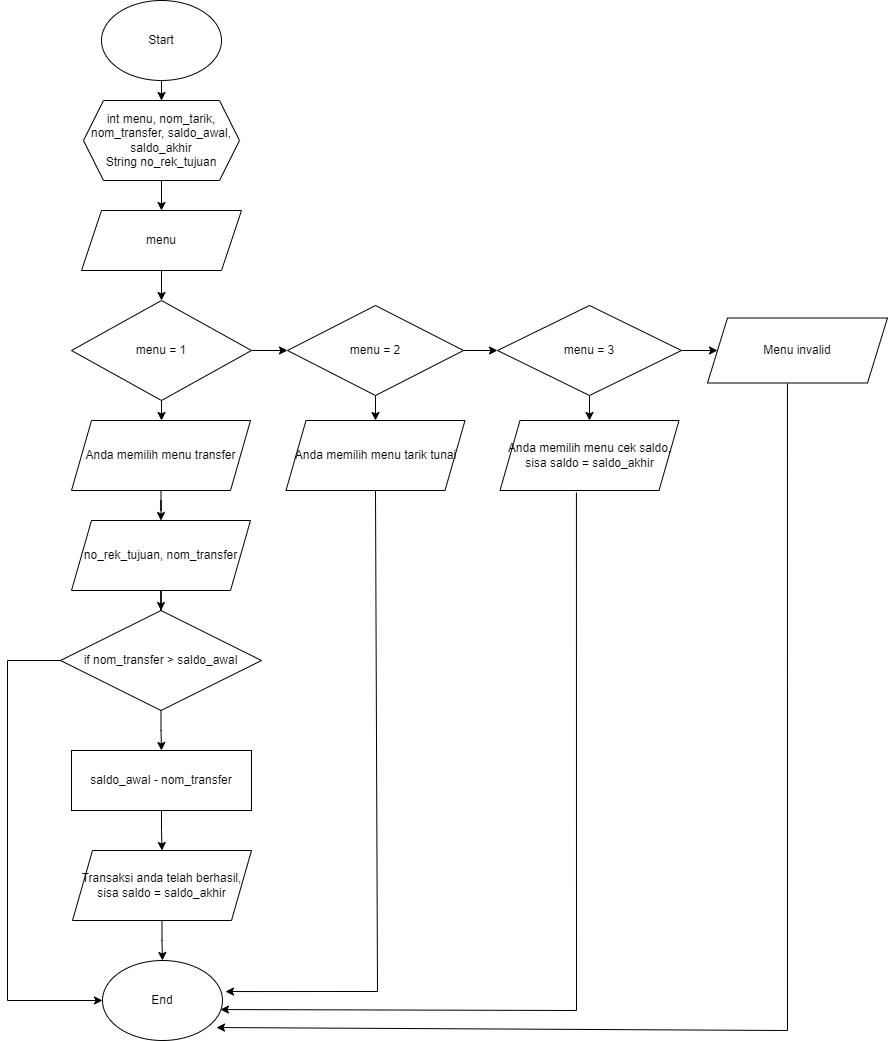

The diagram above was exported from draw.io. Its source (the exported page's mxGraphModel, read from the mxfile embedded in the PNG):
<mxGraphModel dx="1120" dy="532" grid="1" gridSize="10" guides="1" tooltips="1" connect="1" arrows="1" fold="1" page="1" pageScale="1" pageWidth="827" pageHeight="1169" math="0" shadow="0">
  <root>
    <mxCell id="WIyWlLk6GJQsqaUBKTNV-0" />
    <mxCell id="WIyWlLk6GJQsqaUBKTNV-1" parent="WIyWlLk6GJQsqaUBKTNV-0" />
    <mxCell id="F2Xbn5ZQXu3LaTs7gisH-17" value="" style="edgeStyle=orthogonalEdgeStyle;rounded=0;orthogonalLoop=1;jettySize=auto;html=1;" edge="1" parent="WIyWlLk6GJQsqaUBKTNV-1" source="F2Xbn5ZQXu3LaTs7gisH-0" target="F2Xbn5ZQXu3LaTs7gisH-2">
      <mxGeometry relative="1" as="geometry" />
    </mxCell>
    <mxCell id="F2Xbn5ZQXu3LaTs7gisH-0" value="Start" style="ellipse;whiteSpace=wrap;html=1;" vertex="1" parent="WIyWlLk6GJQsqaUBKTNV-1">
      <mxGeometry x="354" y="60" width="120" height="80" as="geometry" />
    </mxCell>
    <mxCell id="F2Xbn5ZQXu3LaTs7gisH-4" value="" style="edgeStyle=orthogonalEdgeStyle;rounded=0;orthogonalLoop=1;jettySize=auto;html=1;" edge="1" parent="WIyWlLk6GJQsqaUBKTNV-1" source="F2Xbn5ZQXu3LaTs7gisH-2" target="F2Xbn5ZQXu3LaTs7gisH-3">
      <mxGeometry relative="1" as="geometry" />
    </mxCell>
    <mxCell id="F2Xbn5ZQXu3LaTs7gisH-2" value="int menu, nom_tarik, nom_transfer, saldo_awal, saldo_akhir&lt;br&gt;String no_rek_tujuan" style="shape=hexagon;perimeter=hexagonPerimeter2;whiteSpace=wrap;html=1;fixedSize=1;" vertex="1" parent="WIyWlLk6GJQsqaUBKTNV-1">
      <mxGeometry x="336" y="160" width="156" height="80" as="geometry" />
    </mxCell>
    <mxCell id="F2Xbn5ZQXu3LaTs7gisH-6" value="" style="edgeStyle=orthogonalEdgeStyle;rounded=0;orthogonalLoop=1;jettySize=auto;html=1;" edge="1" parent="WIyWlLk6GJQsqaUBKTNV-1" source="F2Xbn5ZQXu3LaTs7gisH-3" target="F2Xbn5ZQXu3LaTs7gisH-5">
      <mxGeometry relative="1" as="geometry" />
    </mxCell>
    <mxCell id="F2Xbn5ZQXu3LaTs7gisH-3" value="menu" style="shape=parallelogram;perimeter=parallelogramPerimeter;whiteSpace=wrap;html=1;fixedSize=1;" vertex="1" parent="WIyWlLk6GJQsqaUBKTNV-1">
      <mxGeometry x="334" y="270" width="160" height="60" as="geometry" />
    </mxCell>
    <mxCell id="F2Xbn5ZQXu3LaTs7gisH-8" value="" style="edgeStyle=orthogonalEdgeStyle;rounded=0;orthogonalLoop=1;jettySize=auto;html=1;" edge="1" parent="WIyWlLk6GJQsqaUBKTNV-1" source="F2Xbn5ZQXu3LaTs7gisH-5" target="F2Xbn5ZQXu3LaTs7gisH-7">
      <mxGeometry relative="1" as="geometry" />
    </mxCell>
    <mxCell id="F2Xbn5ZQXu3LaTs7gisH-14" value="" style="edgeStyle=orthogonalEdgeStyle;rounded=0;orthogonalLoop=1;jettySize=auto;html=1;" edge="1" parent="WIyWlLk6GJQsqaUBKTNV-1" source="F2Xbn5ZQXu3LaTs7gisH-5" target="F2Xbn5ZQXu3LaTs7gisH-13">
      <mxGeometry relative="1" as="geometry" />
    </mxCell>
    <mxCell id="F2Xbn5ZQXu3LaTs7gisH-5" value="menu = 1" style="rhombus;whiteSpace=wrap;html=1;" vertex="1" parent="WIyWlLk6GJQsqaUBKTNV-1">
      <mxGeometry x="324" y="360" width="180" height="100" as="geometry" />
    </mxCell>
    <mxCell id="F2Xbn5ZQXu3LaTs7gisH-10" value="" style="edgeStyle=orthogonalEdgeStyle;rounded=0;orthogonalLoop=1;jettySize=auto;html=1;" edge="1" parent="WIyWlLk6GJQsqaUBKTNV-1" source="F2Xbn5ZQXu3LaTs7gisH-7" target="F2Xbn5ZQXu3LaTs7gisH-9">
      <mxGeometry relative="1" as="geometry" />
    </mxCell>
    <mxCell id="F2Xbn5ZQXu3LaTs7gisH-30" value="" style="edgeStyle=orthogonalEdgeStyle;rounded=0;orthogonalLoop=1;jettySize=auto;html=1;" edge="1" parent="WIyWlLk6GJQsqaUBKTNV-1" source="F2Xbn5ZQXu3LaTs7gisH-7" target="F2Xbn5ZQXu3LaTs7gisH-28">
      <mxGeometry relative="1" as="geometry" />
    </mxCell>
    <mxCell id="F2Xbn5ZQXu3LaTs7gisH-7" value="menu = 2" style="rhombus;whiteSpace=wrap;html=1;" vertex="1" parent="WIyWlLk6GJQsqaUBKTNV-1">
      <mxGeometry x="540" y="365" width="176" height="90" as="geometry" />
    </mxCell>
    <mxCell id="F2Xbn5ZQXu3LaTs7gisH-12" value="" style="edgeStyle=orthogonalEdgeStyle;rounded=0;orthogonalLoop=1;jettySize=auto;html=1;" edge="1" parent="WIyWlLk6GJQsqaUBKTNV-1" source="F2Xbn5ZQXu3LaTs7gisH-9" target="F2Xbn5ZQXu3LaTs7gisH-11">
      <mxGeometry relative="1" as="geometry" />
    </mxCell>
    <mxCell id="F2Xbn5ZQXu3LaTs7gisH-32" value="" style="edgeStyle=orthogonalEdgeStyle;rounded=0;orthogonalLoop=1;jettySize=auto;html=1;" edge="1" parent="WIyWlLk6GJQsqaUBKTNV-1" source="F2Xbn5ZQXu3LaTs7gisH-9" target="F2Xbn5ZQXu3LaTs7gisH-31">
      <mxGeometry relative="1" as="geometry" />
    </mxCell>
    <mxCell id="F2Xbn5ZQXu3LaTs7gisH-9" value="menu = 3" style="rhombus;whiteSpace=wrap;html=1;" vertex="1" parent="WIyWlLk6GJQsqaUBKTNV-1">
      <mxGeometry x="750" y="365" width="184" height="90" as="geometry" />
    </mxCell>
    <mxCell id="F2Xbn5ZQXu3LaTs7gisH-11" value="Menu invalid" style="shape=parallelogram;perimeter=parallelogramPerimeter;whiteSpace=wrap;html=1;fixedSize=1;" vertex="1" parent="WIyWlLk6GJQsqaUBKTNV-1">
      <mxGeometry x="960" y="377.5" width="180" height="65" as="geometry" />
    </mxCell>
    <mxCell id="F2Xbn5ZQXu3LaTs7gisH-16" value="" style="edgeStyle=orthogonalEdgeStyle;rounded=0;orthogonalLoop=1;jettySize=auto;html=1;" edge="1" parent="WIyWlLk6GJQsqaUBKTNV-1" source="F2Xbn5ZQXu3LaTs7gisH-13" target="F2Xbn5ZQXu3LaTs7gisH-15">
      <mxGeometry relative="1" as="geometry" />
    </mxCell>
    <mxCell id="F2Xbn5ZQXu3LaTs7gisH-13" value="Anda memilih menu transfer" style="shape=parallelogram;perimeter=parallelogramPerimeter;whiteSpace=wrap;html=1;fixedSize=1;" vertex="1" parent="WIyWlLk6GJQsqaUBKTNV-1">
      <mxGeometry x="324" y="480" width="179" height="70" as="geometry" />
    </mxCell>
    <mxCell id="F2Xbn5ZQXu3LaTs7gisH-19" value="" style="edgeStyle=orthogonalEdgeStyle;rounded=0;orthogonalLoop=1;jettySize=auto;html=1;" edge="1" parent="WIyWlLk6GJQsqaUBKTNV-1" source="F2Xbn5ZQXu3LaTs7gisH-15" target="F2Xbn5ZQXu3LaTs7gisH-18">
      <mxGeometry relative="1" as="geometry" />
    </mxCell>
    <mxCell id="F2Xbn5ZQXu3LaTs7gisH-15" value="no_rek_tujuan, nom_transfer" style="shape=parallelogram;perimeter=parallelogramPerimeter;whiteSpace=wrap;html=1;fixedSize=1;" vertex="1" parent="WIyWlLk6GJQsqaUBKTNV-1">
      <mxGeometry x="324" y="580" width="179" height="70" as="geometry" />
    </mxCell>
    <mxCell id="F2Xbn5ZQXu3LaTs7gisH-22" value="" style="edgeStyle=orthogonalEdgeStyle;rounded=0;orthogonalLoop=1;jettySize=auto;html=1;" edge="1" parent="WIyWlLk6GJQsqaUBKTNV-1" source="F2Xbn5ZQXu3LaTs7gisH-18" target="F2Xbn5ZQXu3LaTs7gisH-20">
      <mxGeometry relative="1" as="geometry" />
    </mxCell>
    <mxCell id="F2Xbn5ZQXu3LaTs7gisH-18" value="if nom_transfer &amp;gt; saldo_awal" style="rhombus;whiteSpace=wrap;html=1;" vertex="1" parent="WIyWlLk6GJQsqaUBKTNV-1">
      <mxGeometry x="313" y="670" width="201" height="100" as="geometry" />
    </mxCell>
    <mxCell id="F2Xbn5ZQXu3LaTs7gisH-24" value="" style="edgeStyle=orthogonalEdgeStyle;rounded=0;orthogonalLoop=1;jettySize=auto;html=1;" edge="1" parent="WIyWlLk6GJQsqaUBKTNV-1" source="F2Xbn5ZQXu3LaTs7gisH-20" target="F2Xbn5ZQXu3LaTs7gisH-23">
      <mxGeometry relative="1" as="geometry" />
    </mxCell>
    <mxCell id="F2Xbn5ZQXu3LaTs7gisH-20" value="saldo_awal - nom_transfer" style="rounded=0;whiteSpace=wrap;html=1;" vertex="1" parent="WIyWlLk6GJQsqaUBKTNV-1">
      <mxGeometry x="324" y="810" width="180" height="60" as="geometry" />
    </mxCell>
    <mxCell id="F2Xbn5ZQXu3LaTs7gisH-26" value="" style="edgeStyle=orthogonalEdgeStyle;rounded=0;orthogonalLoop=1;jettySize=auto;html=1;" edge="1" parent="WIyWlLk6GJQsqaUBKTNV-1" source="F2Xbn5ZQXu3LaTs7gisH-23" target="F2Xbn5ZQXu3LaTs7gisH-25">
      <mxGeometry relative="1" as="geometry" />
    </mxCell>
    <mxCell id="F2Xbn5ZQXu3LaTs7gisH-23" value="Transaksi anda telah berhasil, sisa saldo = saldo_akhir" style="shape=parallelogram;perimeter=parallelogramPerimeter;whiteSpace=wrap;html=1;fixedSize=1;" vertex="1" parent="WIyWlLk6GJQsqaUBKTNV-1">
      <mxGeometry x="325" y="910" width="179" height="70" as="geometry" />
    </mxCell>
    <mxCell id="F2Xbn5ZQXu3LaTs7gisH-25" value="End" style="ellipse;whiteSpace=wrap;html=1;" vertex="1" parent="WIyWlLk6GJQsqaUBKTNV-1">
      <mxGeometry x="355" y="1020" width="120" height="80" as="geometry" />
    </mxCell>
    <mxCell id="F2Xbn5ZQXu3LaTs7gisH-27" value="" style="endArrow=classic;html=1;rounded=0;exitX=0;exitY=0.5;exitDx=0;exitDy=0;entryX=0;entryY=0.5;entryDx=0;entryDy=0;" edge="1" parent="WIyWlLk6GJQsqaUBKTNV-1" source="F2Xbn5ZQXu3LaTs7gisH-18" target="F2Xbn5ZQXu3LaTs7gisH-25">
      <mxGeometry width="50" height="50" relative="1" as="geometry">
        <mxPoint x="740" y="700" as="sourcePoint" />
        <mxPoint x="320" y="890" as="targetPoint" />
        <Array as="points">
          <mxPoint x="260" y="720" />
          <mxPoint x="260" y="1060" />
        </Array>
      </mxGeometry>
    </mxCell>
    <mxCell id="F2Xbn5ZQXu3LaTs7gisH-28" value="Anda memilih menu tarik tunai" style="shape=parallelogram;perimeter=parallelogramPerimeter;whiteSpace=wrap;html=1;fixedSize=1;" vertex="1" parent="WIyWlLk6GJQsqaUBKTNV-1">
      <mxGeometry x="538.5" y="480" width="179" height="70" as="geometry" />
    </mxCell>
    <mxCell id="F2Xbn5ZQXu3LaTs7gisH-31" value="Anda memilih menu cek saldo,&lt;br&gt;sisa saldo = saldo_akhir" style="shape=parallelogram;perimeter=parallelogramPerimeter;whiteSpace=wrap;html=1;fixedSize=1;" vertex="1" parent="WIyWlLk6GJQsqaUBKTNV-1">
      <mxGeometry x="752.5" y="480" width="179" height="70" as="geometry" />
    </mxCell>
    <mxCell id="F2Xbn5ZQXu3LaTs7gisH-33" value="" style="endArrow=classic;html=1;rounded=0;exitX=0.427;exitY=1.029;exitDx=0;exitDy=0;exitPerimeter=0;entryX=0.983;entryY=0.613;entryDx=0;entryDy=0;entryPerimeter=0;" edge="1" parent="WIyWlLk6GJQsqaUBKTNV-1" source="F2Xbn5ZQXu3LaTs7gisH-31" target="F2Xbn5ZQXu3LaTs7gisH-25">
      <mxGeometry width="50" height="50" relative="1" as="geometry">
        <mxPoint x="740" y="600" as="sourcePoint" />
        <mxPoint x="760" y="680" as="targetPoint" />
        <Array as="points">
          <mxPoint x="829" y="1070" />
        </Array>
      </mxGeometry>
    </mxCell>
    <mxCell id="F2Xbn5ZQXu3LaTs7gisH-34" value="" style="endArrow=classic;html=1;rounded=0;exitX=0.5;exitY=1;exitDx=0;exitDy=0;entryX=1.025;entryY=0.388;entryDx=0;entryDy=0;entryPerimeter=0;" edge="1" parent="WIyWlLk6GJQsqaUBKTNV-1" source="F2Xbn5ZQXu3LaTs7gisH-28" target="F2Xbn5ZQXu3LaTs7gisH-25">
      <mxGeometry width="50" height="50" relative="1" as="geometry">
        <mxPoint x="620" y="550" as="sourcePoint" />
        <mxPoint x="600" y="840" as="targetPoint" />
        <Array as="points">
          <mxPoint x="630" y="1051" />
        </Array>
      </mxGeometry>
    </mxCell>
    <mxCell id="F2Xbn5ZQXu3LaTs7gisH-35" value="" style="endArrow=classic;html=1;rounded=0;exitX=0.444;exitY=1.008;exitDx=0;exitDy=0;exitPerimeter=0;entryX=0.95;entryY=0.838;entryDx=0;entryDy=0;entryPerimeter=0;" edge="1" parent="WIyWlLk6GJQsqaUBKTNV-1" source="F2Xbn5ZQXu3LaTs7gisH-11" target="F2Xbn5ZQXu3LaTs7gisH-25">
      <mxGeometry width="50" height="50" relative="1" as="geometry">
        <mxPoint x="936" y="540" as="sourcePoint" />
        <mxPoint x="580" y="1057" as="targetPoint" />
        <Array as="points">
          <mxPoint x="1040" y="1090" />
        </Array>
      </mxGeometry>
    </mxCell>
  </root>
</mxGraphModel>